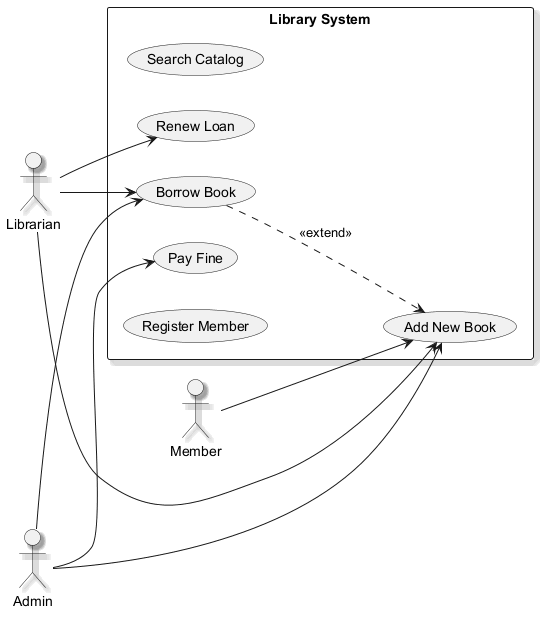

The diagram above was rendered by PlantUML. Its source (embedded in the PNG):
@startuml
skinparam backgroundColor #FFFFFF
skinparam classBackgroundColor #F1F8E9
skinparam classBorderColor #33691E
skinparam shadowing true
left to right direction
actor "Admin" as A
actor "Member" as M
actor "Librarian" as L
rectangle "Library System" {
  usecase "Search Catalog" as UC_SearchCatalog
  usecase "Borrow Book" as UC_BorrowBook
  usecase "Pay Fine" as UC_PayFine
  usecase "Renew Loan" as UC_RenewLoan
  usecase "Register Member" as UC_RegisterMember
  usecase "Add New Book" as UC_AddNewBook
}
A --> UC_BorrowBook
A --> UC_AddNewBook
A --> UC_PayFine
M --> UC_AddNewBook
L --> UC_RenewLoan
L --> UC_BorrowBook
L --> UC_AddNewBook
UC_BorrowBook ..> UC_AddNewBook : <<extend>>
@enduml